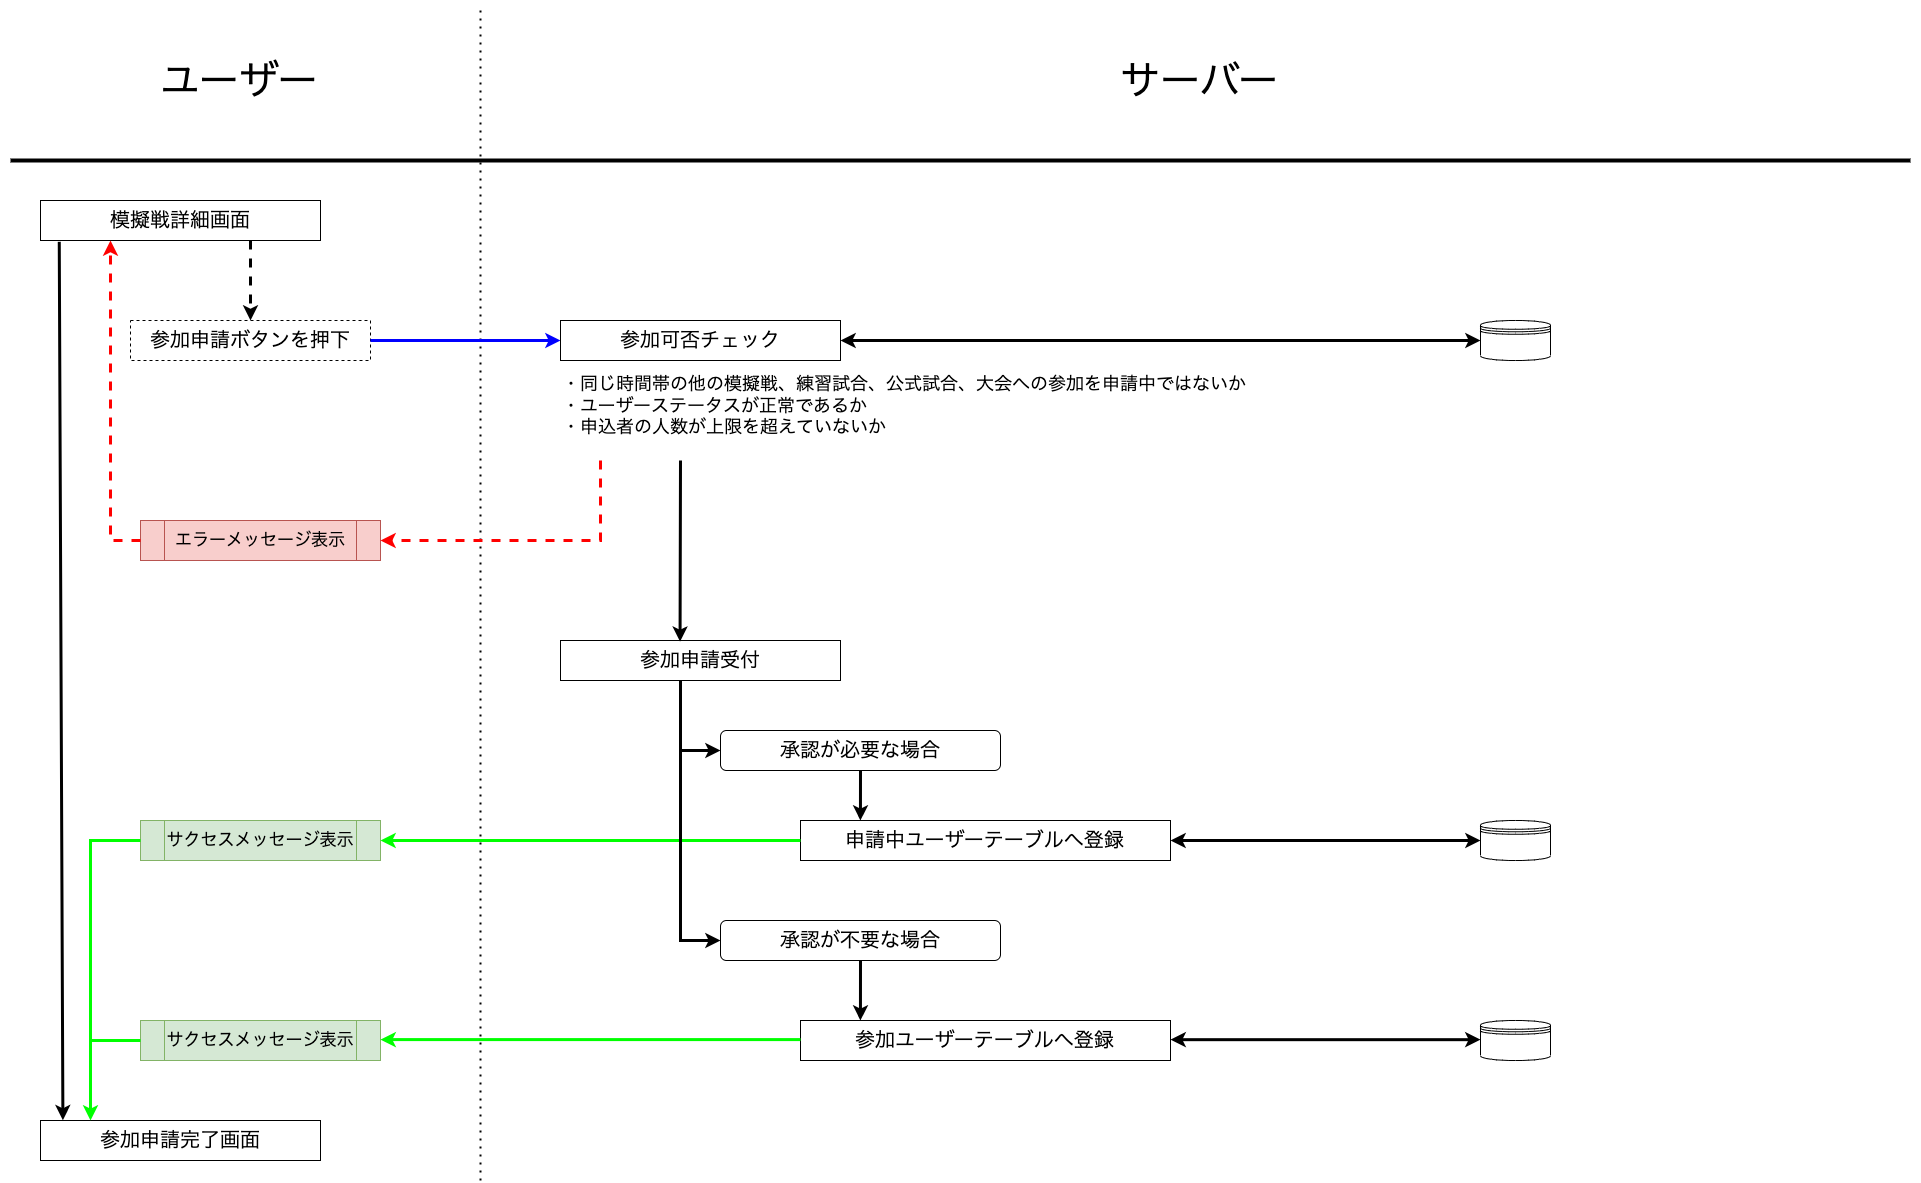

The diagram above was exported from draw.io. Its source (the exported page's mxGraphModel, read from the mxfile embedded in the PNG):
<mxGraphModel dx="976" dy="635" grid="1" gridSize="10" guides="1" tooltips="1" connect="1" arrows="1" fold="1" page="1" pageScale="1" pageWidth="1920" pageHeight="1200" background="none" math="0" shadow="0">
  <root>
    <mxCell id="irrqL4z2XPsDJClaLvtr-0" />
    <mxCell id="irrqL4z2XPsDJClaLvtr-1" parent="irrqL4z2XPsDJClaLvtr-0" />
    <mxCell id="irrqL4z2XPsDJClaLvtr-2" value="" style="endArrow=none;html=1;rounded=0;strokeWidth=4;" parent="irrqL4z2XPsDJClaLvtr-1" edge="1">
      <mxGeometry width="50" height="50" relative="1" as="geometry">
        <mxPoint x="10" y="160" as="sourcePoint" />
        <mxPoint x="1910" y="160" as="targetPoint" />
      </mxGeometry>
    </mxCell>
    <mxCell id="irrqL4z2XPsDJClaLvtr-3" value="" style="endArrow=none;dashed=1;html=1;dashPattern=1 3;strokeWidth=2;rounded=0;" parent="irrqL4z2XPsDJClaLvtr-1" edge="1">
      <mxGeometry width="50" height="50" relative="1" as="geometry">
        <mxPoint x="480" y="1180" as="sourcePoint" />
        <mxPoint x="480" y="10" as="targetPoint" />
      </mxGeometry>
    </mxCell>
    <mxCell id="irrqL4z2XPsDJClaLvtr-4" value="ユーザー" style="text;html=1;strokeColor=none;fillColor=none;align=center;verticalAlign=middle;whiteSpace=wrap;rounded=0;fontSize=40;" parent="irrqL4z2XPsDJClaLvtr-1" vertex="1">
      <mxGeometry width="480" height="160" as="geometry" />
    </mxCell>
    <mxCell id="irrqL4z2XPsDJClaLvtr-5" value="サーバー" style="text;html=1;strokeColor=none;fillColor=none;align=center;verticalAlign=middle;whiteSpace=wrap;rounded=0;fontSize=40;" parent="irrqL4z2XPsDJClaLvtr-1" vertex="1">
      <mxGeometry x="480" width="1440" height="160" as="geometry" />
    </mxCell>
    <mxCell id="cYm-HJzWC8Mx-gBxuAf7-0" value="参加申請ボタンを押下" style="rounded=0;whiteSpace=wrap;html=1;fontSize=20;dashed=1;" parent="irrqL4z2XPsDJClaLvtr-1" vertex="1">
      <mxGeometry x="130" y="320" width="240" height="40" as="geometry" />
    </mxCell>
    <mxCell id="cYm-HJzWC8Mx-gBxuAf7-1" value="" style="endArrow=classic;html=1;rounded=0;fontSize=20;strokeWidth=3;strokeColor=#0000FF;entryX=0;entryY=0.5;entryDx=0;entryDy=0;" parent="irrqL4z2XPsDJClaLvtr-1" target="cYm-HJzWC8Mx-gBxuAf7-4" edge="1">
      <mxGeometry width="50" height="50" relative="1" as="geometry">
        <mxPoint x="370" y="340" as="sourcePoint" />
        <mxPoint x="530" y="340" as="targetPoint" />
      </mxGeometry>
    </mxCell>
    <mxCell id="cYm-HJzWC8Mx-gBxuAf7-4" value="参加可否チェック" style="rounded=0;whiteSpace=wrap;html=1;fontSize=20;" parent="irrqL4z2XPsDJClaLvtr-1" vertex="1">
      <mxGeometry x="560" y="320" width="280" height="40" as="geometry" />
    </mxCell>
    <mxCell id="cYm-HJzWC8Mx-gBxuAf7-5" value="・同じ時間帯の他の模擬戦、練習試合、公式試合、大会への参加を申請中ではないか&lt;br&gt;・ユーザーステータスが正常であるか&lt;br&gt;・申込者の人数が上限を超えていないか" style="text;html=1;strokeColor=none;fillColor=none;align=left;verticalAlign=middle;whiteSpace=wrap;rounded=0;fontSize=18;" parent="irrqL4z2XPsDJClaLvtr-1" vertex="1">
      <mxGeometry x="560" y="390" width="780" height="30" as="geometry" />
    </mxCell>
    <mxCell id="cYm-HJzWC8Mx-gBxuAf7-6" value="模擬戦詳細画面" style="rounded=0;whiteSpace=wrap;html=1;fontSize=20;" parent="irrqL4z2XPsDJClaLvtr-1" vertex="1">
      <mxGeometry x="40" y="200" width="280" height="40" as="geometry" />
    </mxCell>
    <mxCell id="cYm-HJzWC8Mx-gBxuAf7-7" value="" style="endArrow=classic;html=1;rounded=0;fontSize=20;strokeColor=#000000;strokeWidth=3;entryX=0.5;entryY=0;entryDx=0;entryDy=0;exitX=0.75;exitY=1;exitDx=0;exitDy=0;dashed=1;" parent="irrqL4z2XPsDJClaLvtr-1" source="cYm-HJzWC8Mx-gBxuAf7-6" target="cYm-HJzWC8Mx-gBxuAf7-0" edge="1">
      <mxGeometry width="50" height="50" relative="1" as="geometry">
        <mxPoint x="340" y="180" as="sourcePoint" />
        <mxPoint x="640" y="480" as="targetPoint" />
      </mxGeometry>
    </mxCell>
    <mxCell id="cYm-HJzWC8Mx-gBxuAf7-8" value="エラーメッセージ表示" style="shape=process;whiteSpace=wrap;html=1;backgroundOutline=1;fontSize=17;fillColor=#f8cecc;strokeColor=#b85450;" parent="irrqL4z2XPsDJClaLvtr-1" vertex="1">
      <mxGeometry x="140" y="520" width="240" height="40" as="geometry" />
    </mxCell>
    <mxCell id="cYm-HJzWC8Mx-gBxuAf7-9" value="サクセスメッセージ表示" style="shape=process;whiteSpace=wrap;html=1;backgroundOutline=1;fontSize=17;fillColor=#d5e8d4;strokeColor=#82b366;" parent="irrqL4z2XPsDJClaLvtr-1" vertex="1">
      <mxGeometry x="140" y="820" width="240" height="40" as="geometry" />
    </mxCell>
    <mxCell id="cYm-HJzWC8Mx-gBxuAf7-10" value="" style="endArrow=classic;html=1;rounded=0;dashed=1;fontSize=17;strokeColor=#FF0000;strokeWidth=3;entryX=1;entryY=0.5;entryDx=0;entryDy=0;" parent="irrqL4z2XPsDJClaLvtr-1" target="cYm-HJzWC8Mx-gBxuAf7-8" edge="1">
      <mxGeometry width="50" height="50" relative="1" as="geometry">
        <mxPoint x="600" y="460" as="sourcePoint" />
        <mxPoint x="670" y="670" as="targetPoint" />
        <Array as="points">
          <mxPoint x="600" y="540" />
        </Array>
      </mxGeometry>
    </mxCell>
    <mxCell id="cYm-HJzWC8Mx-gBxuAf7-11" value="" style="endArrow=classic;html=1;rounded=0;dashed=1;fontSize=17;strokeColor=#FF0000;strokeWidth=3;exitX=0;exitY=0.5;exitDx=0;exitDy=0;entryX=0.25;entryY=1;entryDx=0;entryDy=0;" parent="irrqL4z2XPsDJClaLvtr-1" source="cYm-HJzWC8Mx-gBxuAf7-8" target="cYm-HJzWC8Mx-gBxuAf7-6" edge="1">
      <mxGeometry width="50" height="50" relative="1" as="geometry">
        <mxPoint x="590" y="520" as="sourcePoint" />
        <mxPoint x="640" y="470" as="targetPoint" />
        <Array as="points">
          <mxPoint x="110" y="540" />
        </Array>
      </mxGeometry>
    </mxCell>
    <mxCell id="cYm-HJzWC8Mx-gBxuAf7-12" value="参加申請完了画面" style="rounded=0;whiteSpace=wrap;html=1;fontSize=20;" parent="irrqL4z2XPsDJClaLvtr-1" vertex="1">
      <mxGeometry x="40" y="1120" width="280" height="40" as="geometry" />
    </mxCell>
    <mxCell id="cYm-HJzWC8Mx-gBxuAf7-13" value="" style="endArrow=classic;html=1;rounded=0;fontSize=17;strokeColor=#000000;strokeWidth=3;exitX=0.067;exitY=1.033;exitDx=0;exitDy=0;exitPerimeter=0;entryX=0.08;entryY=-0.008;entryDx=0;entryDy=0;entryPerimeter=0;" parent="irrqL4z2XPsDJClaLvtr-1" source="cYm-HJzWC8Mx-gBxuAf7-6" target="cYm-HJzWC8Mx-gBxuAf7-12" edge="1">
      <mxGeometry width="50" height="50" relative="1" as="geometry">
        <mxPoint x="590" y="520" as="sourcePoint" />
        <mxPoint x="60" y="760" as="targetPoint" />
      </mxGeometry>
    </mxCell>
    <mxCell id="cYm-HJzWC8Mx-gBxuAf7-14" value="参加申請受付" style="rounded=0;whiteSpace=wrap;html=1;fontSize=20;" parent="irrqL4z2XPsDJClaLvtr-1" vertex="1">
      <mxGeometry x="560" y="640" width="280" height="40" as="geometry" />
    </mxCell>
    <mxCell id="cYm-HJzWC8Mx-gBxuAf7-15" value="承認が必要な場合" style="rounded=1;whiteSpace=wrap;html=1;fontSize=20;" parent="irrqL4z2XPsDJClaLvtr-1" vertex="1">
      <mxGeometry x="720" y="730" width="280" height="40" as="geometry" />
    </mxCell>
    <mxCell id="cYm-HJzWC8Mx-gBxuAf7-18" value="申請中ユーザーテーブルへ登録" style="rounded=0;whiteSpace=wrap;html=1;fontSize=20;" parent="irrqL4z2XPsDJClaLvtr-1" vertex="1">
      <mxGeometry x="800" y="820" width="370" height="40" as="geometry" />
    </mxCell>
    <mxCell id="cYm-HJzWC8Mx-gBxuAf7-19" value="承認が不要な場合" style="rounded=1;whiteSpace=wrap;html=1;fontSize=20;" parent="irrqL4z2XPsDJClaLvtr-1" vertex="1">
      <mxGeometry x="720" y="920" width="280" height="40" as="geometry" />
    </mxCell>
    <mxCell id="cYm-HJzWC8Mx-gBxuAf7-20" value="参加ユーザーテーブルへ登録" style="rounded=0;whiteSpace=wrap;html=1;fontSize=20;" parent="irrqL4z2XPsDJClaLvtr-1" vertex="1">
      <mxGeometry x="800" y="1020" width="370" height="40" as="geometry" />
    </mxCell>
    <mxCell id="cYm-HJzWC8Mx-gBxuAf7-21" value="サクセスメッセージ表示" style="shape=process;whiteSpace=wrap;html=1;backgroundOutline=1;fontSize=17;fillColor=#d5e8d4;strokeColor=#82b366;" parent="irrqL4z2XPsDJClaLvtr-1" vertex="1">
      <mxGeometry x="140" y="1020" width="240" height="40" as="geometry" />
    </mxCell>
    <mxCell id="cYm-HJzWC8Mx-gBxuAf7-22" value="" style="endArrow=classic;html=1;rounded=0;fontSize=17;strokeColor=#000000;strokeWidth=3;entryX=0.427;entryY=0.029;entryDx=0;entryDy=0;entryPerimeter=0;" parent="irrqL4z2XPsDJClaLvtr-1" target="cYm-HJzWC8Mx-gBxuAf7-14" edge="1">
      <mxGeometry width="50" height="50" relative="1" as="geometry">
        <mxPoint x="680" y="460" as="sourcePoint" />
        <mxPoint x="890" y="600" as="targetPoint" />
      </mxGeometry>
    </mxCell>
    <mxCell id="cYm-HJzWC8Mx-gBxuAf7-23" value="" style="endArrow=classic;html=1;rounded=0;fontSize=17;strokeColor=#000000;strokeWidth=3;entryX=0;entryY=0.5;entryDx=0;entryDy=0;" parent="irrqL4z2XPsDJClaLvtr-1" target="cYm-HJzWC8Mx-gBxuAf7-15" edge="1">
      <mxGeometry width="50" height="50" relative="1" as="geometry">
        <mxPoint x="680" y="680" as="sourcePoint" />
        <mxPoint x="560" y="630" as="targetPoint" />
        <Array as="points">
          <mxPoint x="680" y="750" />
        </Array>
      </mxGeometry>
    </mxCell>
    <mxCell id="cYm-HJzWC8Mx-gBxuAf7-24" value="" style="endArrow=classic;html=1;rounded=0;fontSize=17;strokeColor=#00FF00;strokeWidth=3;exitX=0;exitY=0.5;exitDx=0;exitDy=0;entryX=1;entryY=0.5;entryDx=0;entryDy=0;" parent="irrqL4z2XPsDJClaLvtr-1" source="cYm-HJzWC8Mx-gBxuAf7-18" target="cYm-HJzWC8Mx-gBxuAf7-9" edge="1">
      <mxGeometry width="50" height="50" relative="1" as="geometry">
        <mxPoint x="540" y="670" as="sourcePoint" />
        <mxPoint x="590" y="620" as="targetPoint" />
      </mxGeometry>
    </mxCell>
    <mxCell id="cYm-HJzWC8Mx-gBxuAf7-25" value="" style="endArrow=classic;html=1;rounded=0;fontSize=17;strokeColor=#00FF00;strokeWidth=3;exitX=0;exitY=0.5;exitDx=0;exitDy=0;entryX=1;entryY=0.5;entryDx=0;entryDy=0;" parent="irrqL4z2XPsDJClaLvtr-1" edge="1">
      <mxGeometry width="50" height="50" relative="1" as="geometry">
        <mxPoint x="800" y="1039.09" as="sourcePoint" />
        <mxPoint x="380" y="1039.09" as="targetPoint" />
      </mxGeometry>
    </mxCell>
    <mxCell id="cYm-HJzWC8Mx-gBxuAf7-26" value="" style="endArrow=classic;html=1;rounded=0;fontSize=17;strokeColor=#000000;strokeWidth=3;entryX=0;entryY=0.5;entryDx=0;entryDy=0;" parent="irrqL4z2XPsDJClaLvtr-1" target="cYm-HJzWC8Mx-gBxuAf7-19" edge="1">
      <mxGeometry width="50" height="50" relative="1" as="geometry">
        <mxPoint x="680" y="750" as="sourcePoint" />
        <mxPoint x="590" y="620" as="targetPoint" />
        <Array as="points">
          <mxPoint x="680" y="940" />
        </Array>
      </mxGeometry>
    </mxCell>
    <mxCell id="cYm-HJzWC8Mx-gBxuAf7-27" value="" style="endArrow=classic;html=1;rounded=0;fontSize=17;strokeColor=#000000;strokeWidth=3;exitX=0.5;exitY=1;exitDx=0;exitDy=0;entryX=0.162;entryY=0;entryDx=0;entryDy=0;entryPerimeter=0;" parent="irrqL4z2XPsDJClaLvtr-1" source="cYm-HJzWC8Mx-gBxuAf7-15" target="cYm-HJzWC8Mx-gBxuAf7-18" edge="1">
      <mxGeometry width="50" height="50" relative="1" as="geometry">
        <mxPoint x="910" y="720" as="sourcePoint" />
        <mxPoint x="960" y="670" as="targetPoint" />
      </mxGeometry>
    </mxCell>
    <mxCell id="cYm-HJzWC8Mx-gBxuAf7-28" value="" style="endArrow=classic;html=1;rounded=0;fontSize=17;strokeColor=#000000;strokeWidth=3;exitX=0.5;exitY=1;exitDx=0;exitDy=0;entryX=0.162;entryY=0;entryDx=0;entryDy=0;entryPerimeter=0;" parent="irrqL4z2XPsDJClaLvtr-1" source="cYm-HJzWC8Mx-gBxuAf7-19" target="cYm-HJzWC8Mx-gBxuAf7-20" edge="1">
      <mxGeometry width="50" height="50" relative="1" as="geometry">
        <mxPoint x="870" y="960" as="sourcePoint" />
        <mxPoint x="869.9399999999998" y="1010" as="targetPoint" />
      </mxGeometry>
    </mxCell>
    <mxCell id="cYm-HJzWC8Mx-gBxuAf7-29" value="" style="endArrow=classic;html=1;rounded=0;fontSize=17;strokeColor=#00FF00;strokeWidth=3;exitX=0;exitY=0.5;exitDx=0;exitDy=0;" parent="irrqL4z2XPsDJClaLvtr-1" source="cYm-HJzWC8Mx-gBxuAf7-9" edge="1">
      <mxGeometry width="50" height="50" relative="1" as="geometry">
        <mxPoint x="350" y="860" as="sourcePoint" />
        <mxPoint x="90" y="1120" as="targetPoint" />
        <Array as="points">
          <mxPoint x="90" y="840" />
        </Array>
      </mxGeometry>
    </mxCell>
    <mxCell id="cYm-HJzWC8Mx-gBxuAf7-31" value="" style="endArrow=none;html=1;rounded=0;fontSize=17;strokeColor=#00FF00;strokeWidth=3;entryX=0;entryY=0.5;entryDx=0;entryDy=0;" parent="irrqL4z2XPsDJClaLvtr-1" target="cYm-HJzWC8Mx-gBxuAf7-21" edge="1">
      <mxGeometry width="50" height="50" relative="1" as="geometry">
        <mxPoint x="90" y="1040" as="sourcePoint" />
        <mxPoint x="330" y="940" as="targetPoint" />
      </mxGeometry>
    </mxCell>
    <mxCell id="cYm-HJzWC8Mx-gBxuAf7-32" value="" style="shape=datastore;whiteSpace=wrap;html=1;rounded=1;fontSize=17;" parent="irrqL4z2XPsDJClaLvtr-1" vertex="1">
      <mxGeometry x="1480" y="320" width="70" height="40" as="geometry" />
    </mxCell>
    <mxCell id="cYm-HJzWC8Mx-gBxuAf7-33" value="" style="endArrow=classic;startArrow=classic;html=1;rounded=0;fontSize=17;strokeColor=#000000;strokeWidth=3;entryX=0;entryY=0.5;entryDx=0;entryDy=0;exitX=1;exitY=0.5;exitDx=0;exitDy=0;" parent="irrqL4z2XPsDJClaLvtr-1" source="cYm-HJzWC8Mx-gBxuAf7-4" target="cYm-HJzWC8Mx-gBxuAf7-32" edge="1">
      <mxGeometry width="50" height="50" relative="1" as="geometry">
        <mxPoint x="1020" y="650" as="sourcePoint" />
        <mxPoint x="1070" y="600" as="targetPoint" />
      </mxGeometry>
    </mxCell>
    <mxCell id="cYm-HJzWC8Mx-gBxuAf7-34" value="" style="shape=datastore;whiteSpace=wrap;html=1;rounded=1;fontSize=17;" parent="irrqL4z2XPsDJClaLvtr-1" vertex="1">
      <mxGeometry x="1480" y="820" width="70" height="40" as="geometry" />
    </mxCell>
    <mxCell id="cYm-HJzWC8Mx-gBxuAf7-35" value="" style="shape=datastore;whiteSpace=wrap;html=1;rounded=1;fontSize=17;" parent="irrqL4z2XPsDJClaLvtr-1" vertex="1">
      <mxGeometry x="1480" y="1020" width="70" height="40" as="geometry" />
    </mxCell>
    <mxCell id="cYm-HJzWC8Mx-gBxuAf7-36" value="" style="endArrow=classic;startArrow=classic;html=1;rounded=0;fontSize=17;strokeColor=#000000;strokeWidth=3;entryX=0;entryY=0.5;entryDx=0;entryDy=0;exitX=1;exitY=0.5;exitDx=0;exitDy=0;" parent="irrqL4z2XPsDJClaLvtr-1" source="cYm-HJzWC8Mx-gBxuAf7-18" target="cYm-HJzWC8Mx-gBxuAf7-34" edge="1">
      <mxGeometry width="50" height="50" relative="1" as="geometry">
        <mxPoint x="1020" y="780" as="sourcePoint" />
        <mxPoint x="1070" y="730" as="targetPoint" />
      </mxGeometry>
    </mxCell>
    <mxCell id="cYm-HJzWC8Mx-gBxuAf7-37" value="" style="endArrow=classic;startArrow=classic;html=1;rounded=0;fontSize=17;strokeColor=#000000;strokeWidth=3;entryX=0;entryY=0.5;entryDx=0;entryDy=0;exitX=1;exitY=0.5;exitDx=0;exitDy=0;" parent="irrqL4z2XPsDJClaLvtr-1" edge="1">
      <mxGeometry width="50" height="50" relative="1" as="geometry">
        <mxPoint x="1170" y="1039.17" as="sourcePoint" />
        <mxPoint x="1480" y="1039.17" as="targetPoint" />
      </mxGeometry>
    </mxCell>
  </root>
</mxGraphModel>